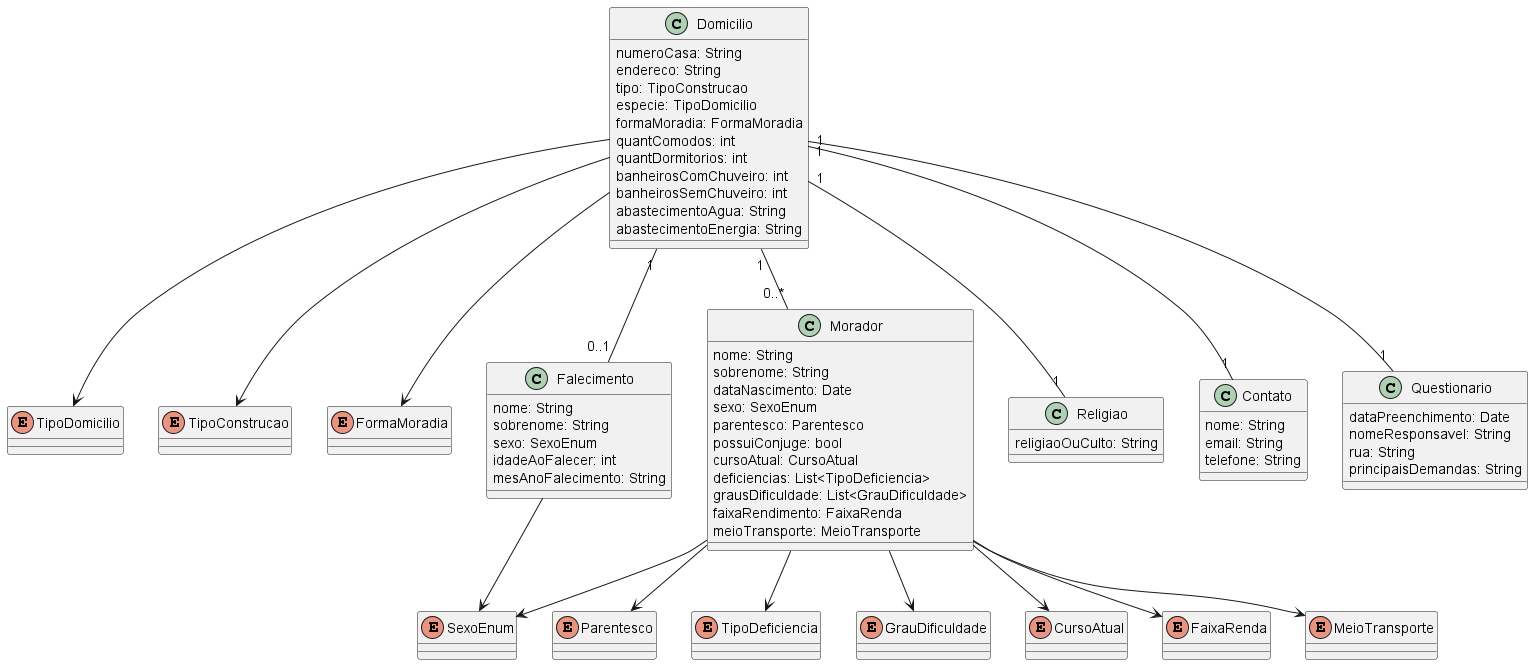

The diagram above was rendered by PlantUML. Its source (embedded in the PNG):
@startuml DiagramaDeClasses_Reduzido

enum SexoEnum
enum TipoDomicilio
enum TipoConstrucao
enum Parentesco
enum FormaMoradia
enum TipoDeficiencia
enum GrauDificuldade
enum CursoAtual
enum FaixaRenda
enum MeioTransporte

class Domicilio {
  numeroCasa: String
  endereco: String
  tipo: TipoConstrucao
  especie: TipoDomicilio
  formaMoradia: FormaMoradia
  quantComodos: int
  quantDormitorios: int
  banheirosComChuveiro: int
  banheirosSemChuveiro: int
  abastecimentoAgua: String
  abastecimentoEnergia: String
}

class Morador {
  nome: String
  sobrenome: String
  dataNascimento: Date
  sexo: SexoEnum
  parentesco: Parentesco
  possuiConjuge: bool
  cursoAtual: CursoAtual
  deficiencias: List<TipoDeficiencia>
  grausDificuldade: List<GrauDificuldade>
  faixaRendimento: FaixaRenda
  meioTransporte: MeioTransporte
}

class Falecimento {
  nome: String
  sobrenome: String
  sexo: SexoEnum
  idadeAoFalecer: int
  mesAnoFalecimento: String
}

class Religiao {
  religiaoOuCulto: String
}

class Contato {
  nome: String
  email: String
  telefone: String
}

class Questionario {
  dataPreenchimento: Date
  nomeResponsavel: String
  rua: String
  principaisDemandas: String
}

Domicilio "1" -- "0..*" Morador
Domicilio "1" -- "0..1" Falecimento
Domicilio "1" -- "1" Religiao
Domicilio "1" -- "1" Contato
Domicilio "1" -- "1" Questionario

Domicilio --> TipoConstrucao
Domicilio --> TipoDomicilio
Domicilio --> FormaMoradia

Morador --> SexoEnum
Morador --> Parentesco
Morador --> CursoAtual
Morador --> TipoDeficiencia
Morador --> GrauDificuldade
Morador --> FaixaRenda
Morador --> MeioTransporte

Falecimento --> SexoEnum

@enduml